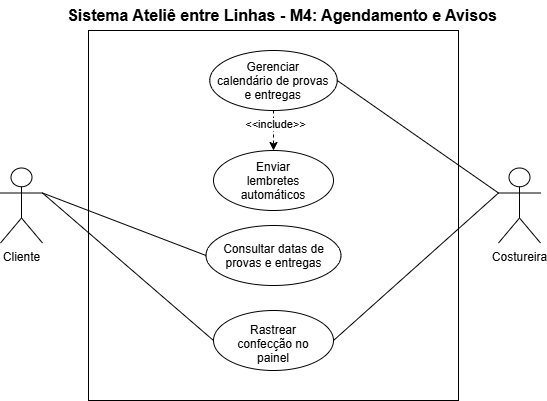

The diagram above was exported from draw.io. Its source (the exported page's mxGraphModel, read from the mxfile embedded in the PNG):
<mxGraphModel dx="860" dy="439" grid="1" gridSize="10" guides="1" tooltips="1" connect="1" arrows="1" fold="1" page="1" pageScale="1" pageWidth="827" pageHeight="1169" math="0" shadow="0">
  <root>
    <mxCell id="0" />
    <mxCell id="1" parent="0" />
    <mxCell id="XLq_icRXQ7reILwBjz4_-1" parent="1" style="rounded=0;whiteSpace=wrap;html=1;" value="" vertex="1">
      <mxGeometry height="370" width="370" x="368" y="160" as="geometry" />
    </mxCell>
    <mxCell id="XLq_icRXQ7reILwBjz4_-2" parent="1" style="text;html=1;whiteSpace=wrap;strokeColor=none;fillColor=none;align=center;verticalAlign=middle;rounded=0;" value="&lt;b&gt;&lt;font style=&quot;font-size: 16px;&quot;&gt;Sistema Ateliê entre Linhas - M4: Agendamento e Avisos&lt;/font&gt;&lt;/b&gt;" vertex="1">
      <mxGeometry height="30" width="496" x="314" y="130" as="geometry" />
    </mxCell>
    <mxCell id="XLq_icRXQ7reILwBjz4_-3" parent="1" style="shape=umlActor;verticalLabelPosition=bottom;verticalAlign=top;html=1;outlineConnect=0;" value="Cliente" vertex="1">
      <mxGeometry height="75" width="42" x="280" y="297.5" as="geometry" />
    </mxCell>
    <mxCell id="XLq_icRXQ7reILwBjz4_-4" parent="1" style="shape=umlActor;verticalLabelPosition=bottom;verticalAlign=top;html=1;outlineConnect=0;" value="Costureira" vertex="1">
      <mxGeometry height="75" width="42" x="778" y="297.5" as="geometry" />
    </mxCell>
    <mxCell id="XLq_icRXQ7reILwBjz4_-18" edge="1" parent="1" source="XLq_icRXQ7reILwBjz4_-5" style="edgeStyle=orthogonalEdgeStyle;rounded=0;orthogonalLoop=1;jettySize=auto;html=1;exitX=0.5;exitY=1;exitDx=0;exitDy=0;dashed=1;" target="XLq_icRXQ7reILwBjz4_-9">
      <mxGeometry relative="1" as="geometry" />
    </mxCell>
    <mxCell id="XLq_icRXQ7reILwBjz4_-19" connectable="0" parent="XLq_icRXQ7reILwBjz4_-18" style="edgeLabel;html=1;align=center;verticalAlign=middle;resizable=0;points=[];" value="&amp;lt;&amp;lt;include&amp;gt;&amp;gt;" vertex="1">
      <mxGeometry relative="1" x="-0.35" y="1" as="geometry">
        <mxPoint as="offset" />
      </mxGeometry>
    </mxCell>
    <mxCell id="XLq_icRXQ7reILwBjz4_-5" parent="1" style="ellipse;whiteSpace=wrap;html=1;shapeInside=1;" value="Gerenciar calendário de provas e entregas" vertex="1">
      <mxGeometry height="60" width="127.5" x="489.25" y="180" as="geometry" />
    </mxCell>
    <mxCell id="XLq_icRXQ7reILwBjz4_-6" parent="1" style="ellipse;whiteSpace=wrap;html=1;shapeInside=1;" value="Rastrear confecção no painel" vertex="1">
      <mxGeometry height="60" width="120" x="493" y="440" as="geometry" />
    </mxCell>
    <mxCell id="XLq_icRXQ7reILwBjz4_-7" edge="1" parent="1" source="XLq_icRXQ7reILwBjz4_-3" style="endArrow=none;html=1;rounded=0;entryX=0;entryY=0.5;entryDx=0;entryDy=0;exitX=1;exitY=0.3333333333333333;exitDx=0;exitDy=0;exitPerimeter=0;" target="XLq_icRXQ7reILwBjz4_-6" value="">
      <mxGeometry height="50" relative="1" width="50" as="geometry">
        <Array as="points" />
        <mxPoint x="208" y="490" as="sourcePoint" />
        <mxPoint x="361" y="700" as="targetPoint" />
      </mxGeometry>
    </mxCell>
    <mxCell id="XLq_icRXQ7reILwBjz4_-8" edge="1" parent="1" source="XLq_icRXQ7reILwBjz4_-5" style="endArrow=none;html=1;rounded=0;entryX=0;entryY=0.3333333333333333;entryDx=0;entryDy=0;exitX=1;exitY=0.5;exitDx=0;exitDy=0;entryPerimeter=0;" target="XLq_icRXQ7reILwBjz4_-4" value="">
      <mxGeometry height="50" relative="1" width="50" as="geometry">
        <Array as="points" />
        <mxPoint x="563" y="290" as="sourcePoint" />
        <mxPoint x="716" y="500" as="targetPoint" />
      </mxGeometry>
    </mxCell>
    <mxCell id="XLq_icRXQ7reILwBjz4_-9" parent="1" style="ellipse;whiteSpace=wrap;html=1;shapeInside=1;" value="Enviar lembretes automáticos" vertex="1">
      <mxGeometry height="60" width="120" x="493" y="280" as="geometry" />
    </mxCell>
    <mxCell id="XLq_icRXQ7reILwBjz4_-12" parent="1" style="ellipse;whiteSpace=wrap;html=1;shapeInside=1;" value="Consultar datas de provas e entregas" vertex="1">
      <mxGeometry height="60" width="135" x="485.5" y="355" as="geometry" />
    </mxCell>
    <mxCell id="XLq_icRXQ7reILwBjz4_-16" edge="1" parent="1" source="XLq_icRXQ7reILwBjz4_-6" style="endArrow=none;html=1;rounded=0;entryX=0;entryY=0.3333333333333333;entryDx=0;entryDy=0;exitX=1;exitY=0.5;exitDx=0;exitDy=0;entryPerimeter=0;" target="XLq_icRXQ7reILwBjz4_-4" value="">
      <mxGeometry height="50" relative="1" width="50" as="geometry">
        <Array as="points" />
        <mxPoint x="650" y="487" as="sourcePoint" />
        <mxPoint x="807" y="440" as="targetPoint" />
      </mxGeometry>
    </mxCell>
    <mxCell id="XLq_icRXQ7reILwBjz4_-21" edge="1" parent="1" source="XLq_icRXQ7reILwBjz4_-3" style="endArrow=none;html=1;rounded=0;entryX=0;entryY=0.5;entryDx=0;entryDy=0;exitX=1;exitY=0.3333333333333333;exitDx=0;exitDy=0;exitPerimeter=0;" target="XLq_icRXQ7reILwBjz4_-12" value="">
      <mxGeometry height="50" relative="1" width="50" as="geometry">
        <Array as="points" />
        <mxPoint x="430" y="370" as="sourcePoint" />
        <mxPoint x="601" y="577" as="targetPoint" />
      </mxGeometry>
    </mxCell>
  </root>
</mxGraphModel>